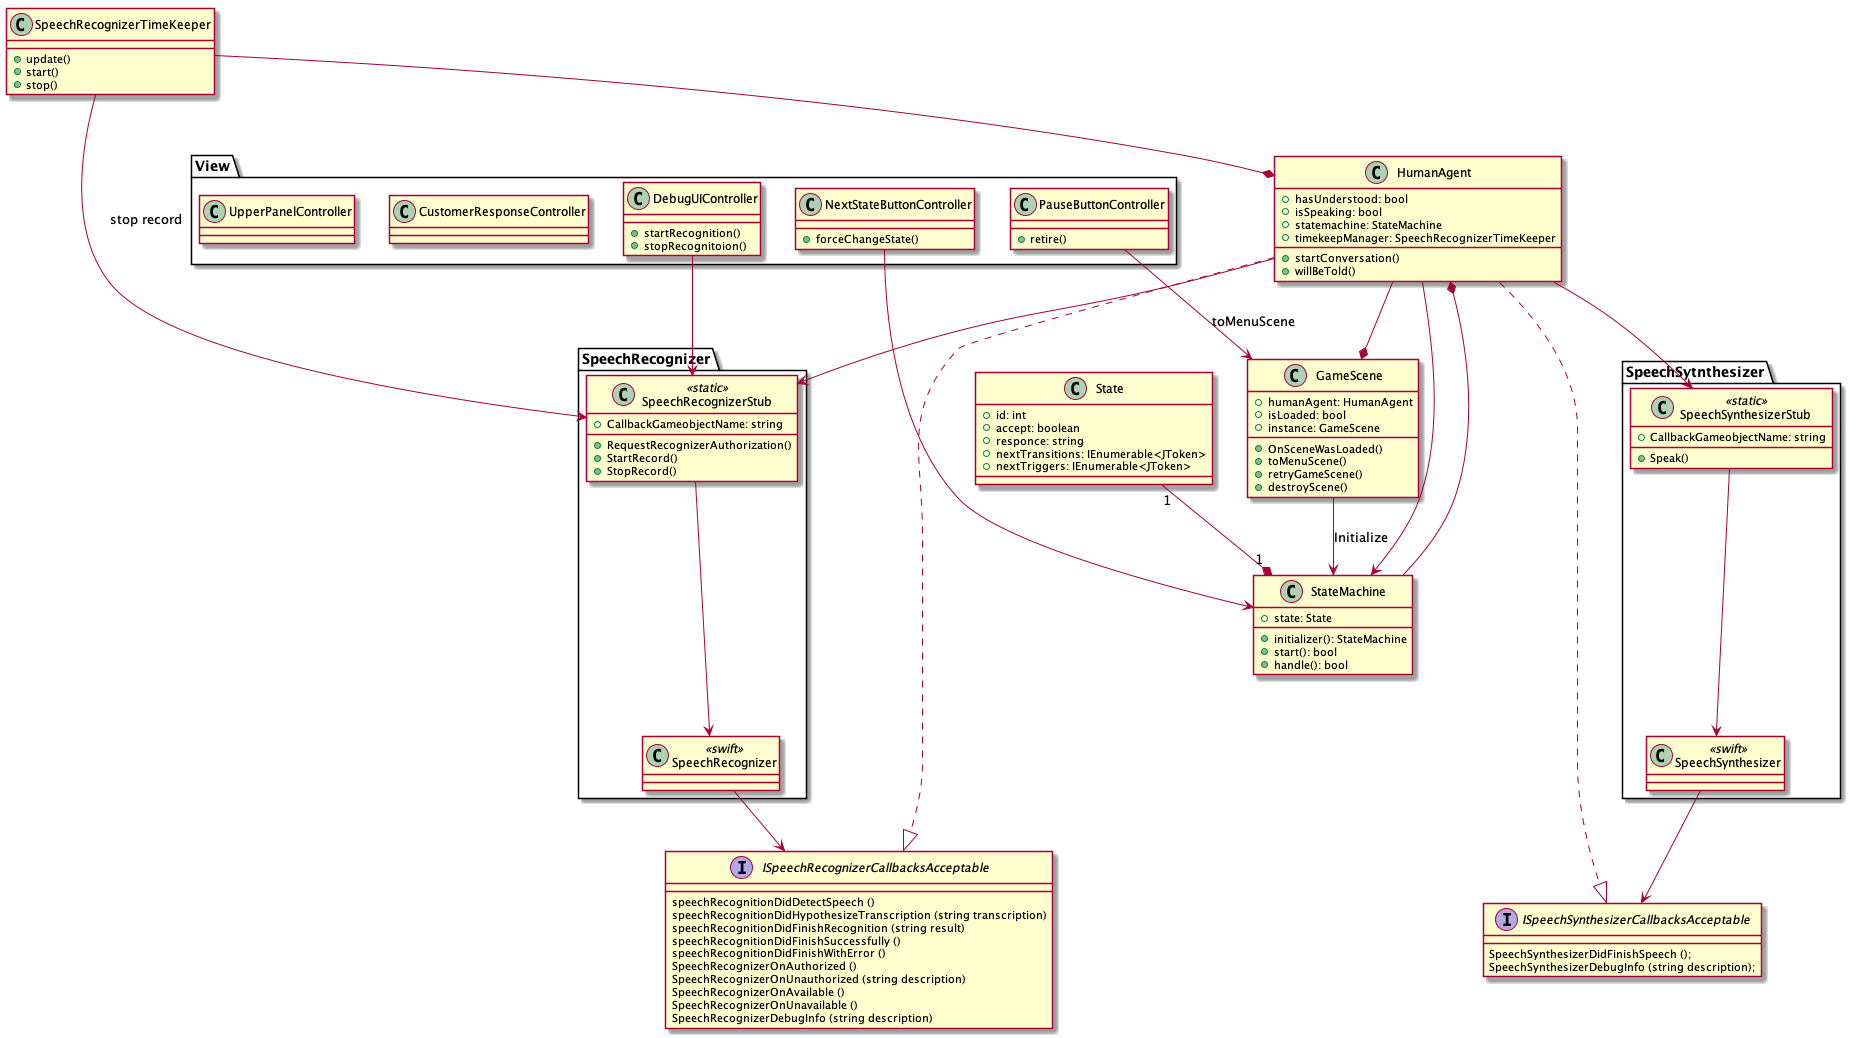

The diagram above was rendered by PlantUML. Its source (embedded in the PNG):
@startuml class
    interface ISpeechRecognizerCallbacksAcceptable {
        speechRecognitionDidDetectSpeech ()
        speechRecognitionDidHypothesizeTranscription (string transcription)
        speechRecognitionDidFinishRecognition (string result)
        speechRecognitionDidFinishSuccessfully ()
        speechRecognitionDidFinishWithError ()
        SpeechRecognizerOnAuthorized ()
        SpeechRecognizerOnUnauthorized (string description)
        SpeechRecognizerOnAvailable ()
        SpeechRecognizerOnUnavailable ()
        SpeechRecognizerDebugInfo (string description)
    }

package SpeechRecognizer {



    class SpeechRecognizerStub <<static>> {
        + RequestRecognizerAuthorization()
        + StartRecord()
        + StopRecord()
        + CallbackGameobjectName: string
    }

    class SpeechRecognizer <<swift>>{
    }
    SpeechRecognizerStub --> SpeechRecognizer
    SpeechRecognizer --> ISpeechRecognizerCallbacksAcceptable

}

    interface ISpeechSynthesizerCallbacksAcceptable {
        SpeechSynthesizerDidFinishSpeech ();
        SpeechSynthesizerDebugInfo (string description);
    }
package SpeechSytnthesizer{



    class SpeechSynthesizerStub <<static>> {
        + Speak()
        + CallbackGameobjectName: string
    }

    class SpeechSynthesizer <<swift>>{
    }

    SpeechSynthesizerStub --> SpeechSynthesizer

    SpeechSynthesizer --> ISpeechSynthesizerCallbacksAcceptable
}


HumanAgent ..|> ISpeechRecognizerCallbacksAcceptable
HumanAgent ..|> ISpeechSynthesizerCallbacksAcceptable

class HumanAgent{
    + hasUnderstood: bool
    + isSpeaking: bool
    + statemachine: StateMachine
    + timekeepManager: SpeechRecognizerTimeKeeper

    + startConversation()
    + willBeTold()
}

HumanAgent --> StateMachine
HumanAgent --> SpeechRecognizerStub
HumanAgent --> SpeechSynthesizerStub
SpeechRecognizerTimeKeeper --* HumanAgent

SpeechRecognizerTimeKeeper --> SpeechRecognizerStub : stop record

class SpeechRecognizerTimeKeeper{
    + update()
    + start()
    + stop()
}

class GameScene {
    + humanAgent: HumanAgent
    + isLoaded: bool
    + instance: GameScene

    + OnSceneWasLoaded()
    + toMenuScene()
    + retryGameScene()
    + destroyScene()
}

GameScene --> StateMachine : Initialize

class StateMachine {
    + state: State
    + initializer(): StateMachine
    + start(): bool
    + handle(): bool
}

class State{
    + id: int
    + accept: boolean
    + responce: string
    + nextTransitions: IEnumerable<JToken>
    + nextTriggers: IEnumerable<JToken>
}


State "1"--*"1" StateMachine




HumanAgent --* GameScene
StateMachine --* HumanAgent

package View{

    class DebugUIController{
        + startRecognition()
        + stopRecognitoion()
    }
    DebugUIController --> SpeechRecognizerStub

    class NextStateButtonController{
        + forceChangeState()
    }
    NextStateButtonController --> StateMachine

    class PauseButtonController{
        + retire()
    }
    PauseButtonController --> GameScene : toMenuScene

    class CustomerResponseController{

    }
    class UpperPanelController{

    }

}

@enduml